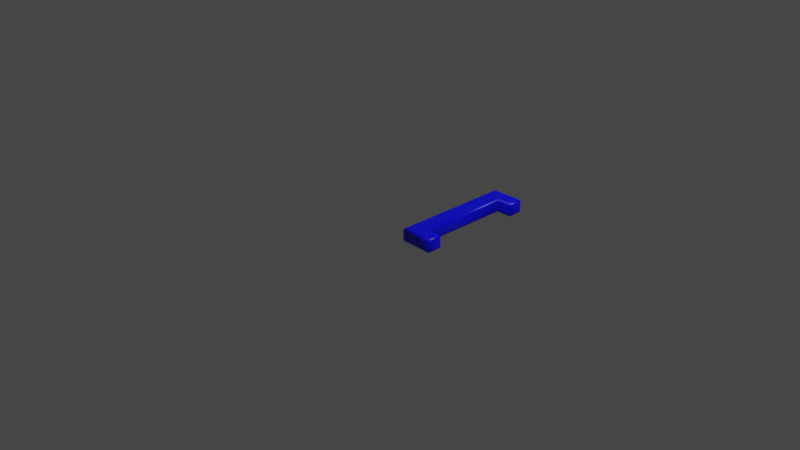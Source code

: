 # Source: 91.blend  (saved by Blender 2.83.19; exported with 4.5.12 LTS)
import bpy
from mathutils import Matrix  # noqa: F401  (used for matrix-valued properties, if any)

bpy.ops.wm.read_factory_settings(use_empty=True)
scene = bpy.context.scene
scene.name = 'Scene'

# ---- collections
col_collection = bpy.data.collections.new('Collection'); scene.collection.children.link(col_collection)

# ---- materials (node trees are filled in below, after node groups)
mat_material = bpy.data.materials.new('Material')
mat_material.alpha_threshold = 0.0
mat_material.use_transparent_shadow = False
mat_material.line_color = (0.0, 0.0, 0.0, 1.0)

# ---- material node trees
mat_material.use_nodes = True; mat_material.node_tree.nodes.clear()
_N = mat_material.node_tree.nodes; _L = mat_material.node_tree.links
n0 = _N.new('ShaderNodeOutputMaterial'); n0.name = 'Material Output'; n0.location = (300, 300)
n1 = _N.new('ShaderNodeBsdfPrincipled'); n1.name = 'Principled BSDF'; n1.location = (10, 300)
n1.distribution = 'GGX'
n1.subsurface_method = 'BURLEY'
n1.inputs[0].default_value = (0.0, 0.0, 1.0, 1.0)
n1.inputs[2].default_value = 0.4
n1.inputs[3].default_value = 1.45
n1.inputs[27].default_value = (0.0, 0.0, 0.0, 1.0)
n1.inputs[28].default_value = 1.0
_L.new(n1.outputs[0], n0.inputs[0])
n0.is_active_output = True

# ---- world
world_world = bpy.data.worlds.new('World'); scene.world = world_world
world_world.use_nodes = True; world_world.node_tree.nodes.clear()
_N = world_world.node_tree.nodes; _L = world_world.node_tree.links
n0 = _N.new('ShaderNodeOutputWorld'); n0.name = 'World Output'; n0.location = (300, 300)
n1 = _N.new('ShaderNodeBackground'); n1.name = 'Background'; n1.location = (10, 300)
n1.inputs[0].default_value = (0.05088, 0.05088, 0.05088, 1.0)
_L.new(n1.outputs[0], n0.inputs[0])
n0.is_active_output = True
world_world.color = (0.05088, 0.05088, 0.05088)
world_world.use_sun_shadow = False
world_world.sun_shadow_jitter_overblur = 0.0

# ---- cameras
cam_camera = bpy.data.cameras.new('Camera')
cam_camera.clip_end = 100.0
cam_camera.ortho_scale = 7.314

# ---- lights
light_light = bpy.data.lights.new('Light', 'POINT')
light_light.transmission_factor = 0.0
light_light.energy = 1000.0
light_light.shadow_soft_size = 0.1
light_light.shadow_maximum_resolution = 0.006
light_light.use_absolute_resolution = True

# ---- meshes
me_91 = bpy.data.meshes.new('91')
me_91.from_pydata([(0.3223, -0.188, 0.08), (0.3223, 1.083, 0.08), (0.6175, 1.083, 0.08), (0.6175, 0.9836, 0.08), (0.4504, 0.9836, 0.08), (0.4504, -0.08841, 0.08), (0.6175, -0.08841, 0.08), (0.6175, -0.188, 0.08), (0.3223, -0.188, -0.08), (0.3223, 1.083, -0.08), (0.6175, 1.083, -0.08), (0.6175, 0.9836, -0.08), (0.4504, 0.9836, -0.08), (0.4504, -0.08841, -0.08), (0.6175, -0.08841, -0.08), (0.6175, -0.188, -0.08), (0.3223, -0.188, -0.08), (0.3108, -0.1994, -0.07772), (0.3011, -0.2092, -0.07121), (0.2946, -0.2157, -0.06148), (0.2923, -0.218, -0.05), (0.2923, -0.218, 0.05), (0.2946, -0.2157, 0.06148), (0.3011, -0.2092, 0.07121), (0.3108, -0.1994, 0.07772), (0.3223, -0.188, 0.08), (0.3223, 1.083, -0.08), (0.3108, 1.095, -0.07772), (0.3011, 1.104, -0.07121), (0.2946, 1.111, -0.06148), (0.2923, 1.113, -0.05), (0.2923, 1.113, 0.05), (0.2946, 1.111, 0.06148), (0.3011, 1.104, 0.07121), (0.3108, 1.095, 0.07772), (0.3223, 1.083, 0.08), (0.6175, 1.083, -0.08), (0.629, 1.095, -0.07772), (0.6387, 1.104, -0.07121), (0.6452, 1.111, -0.06148), (0.6475, 1.113, -0.05), (0.6475, 1.113, 0.05), (0.6452, 1.111, 0.06148), (0.6387, 1.104, 0.07121), (0.629, 1.095, 0.07772), (0.6175, 1.083, 0.08), (0.6175, 0.9836, -0.08), (0.629, 0.9722, -0.07772), (0.6387, 0.9624, -0.07121), (0.6452, 0.9559, -0.06148), (0.6475, 0.9536, -0.05), (0.6475, 0.9536, 0.05), (0.6452, 0.9559, 0.06148), (0.6387, 0.9624, 0.07121), (0.629, 0.9722, 0.07772), (0.6175, 0.9836, 0.08), (0.4504, 0.9836, -0.08), (0.4619, 0.9722, -0.07772), (0.4716, 0.9624, -0.07121), (0.4781, 0.9559, -0.06148), (0.4804, 0.9536, -0.05), (0.4804, 0.9536, 0.05), (0.4781, 0.9559, 0.06148), (0.4716, 0.9624, 0.07121), (0.4619, 0.9722, 0.07772), (0.4504, 0.9836, 0.08), (0.4504, -0.08841, -0.08), (0.4619, -0.07693, -0.07772), (0.4716, -0.0672, -0.07121), (0.4781, -0.06069, -0.06148), (0.4804, -0.05841, -0.05), (0.4804, -0.05841, 0.05), (0.4781, -0.06069, 0.06148), (0.4716, -0.0672, 0.07121), (0.4619, -0.07693, 0.07772), (0.4504, -0.08841, 0.08), (0.6175, -0.08841, -0.08), (0.629, -0.07693, -0.07772), (0.6387, -0.0672, -0.07121), (0.6452, -0.06069, -0.06148), (0.6475, -0.05841, -0.05), (0.6475, -0.05841, 0.05), (0.6452, -0.06069, 0.06148), (0.6387, -0.0672, 0.07121), (0.629, -0.07693, 0.07772), (0.6175, -0.08841, 0.08), (0.6175, -0.188, -0.08), (0.629, -0.1994, -0.07772), (0.6387, -0.2092, -0.07121), (0.6452, -0.2157, -0.06148), (0.6475, -0.218, -0.05), (0.6475, -0.218, 0.05), (0.6452, -0.2157, 0.06148), (0.6387, -0.2092, 0.07121), (0.629, -0.1994, 0.07772), (0.6175, -0.188, 0.08)], [], [(0, 4, 1), (4, 2, 1), (4, 3, 2), (0, 5, 4), (0, 6, 5), (0, 7, 6), (12, 8, 9), (10, 12, 9), (11, 12, 10), (13, 8, 12), (14, 8, 13), (15, 8, 14), (17, 27, 26, 16), (18, 28, 27, 17), (19, 29, 28, 18), (20, 30, 29, 19), (21, 31, 30, 20), (22, 32, 31, 21), (23, 33, 32, 22), (24, 34, 33, 23), (25, 35, 34, 24), (27, 37, 36, 26), (28, 38, 37, 27), (29, 39, 38, 28), (30, 40, 39, 29), (31, 41, 40, 30), (32, 42, 41, 31), (33, 43, 42, 32), (34, 44, 43, 33), (35, 45, 44, 34), (37, 47, 46, 36), (38, 48, 47, 37), (39, 49, 48, 38), (40, 50, 49, 39), (41, 51, 50, 40), (42, 52, 51, 41), (43, 53, 52, 42), (44, 54, 53, 43), (45, 55, 54, 44), (47, 57, 56, 46), (48, 58, 57, 47), (49, 59, 58, 48), (50, 60, 59, 49), (51, 61, 60, 50), (52, 62, 61, 51), (53, 63, 62, 52), (54, 64, 63, 53), (55, 65, 64, 54), (57, 67, 66, 56), (58, 68, 67, 57), (59, 69, 68, 58), (60, 70, 69, 59), (61, 71, 70, 60), (62, 72, 71, 61), (63, 73, 72, 62), (64, 74, 73, 63), (65, 75, 74, 64), (67, 77, 76, 66), (68, 78, 77, 67), (69, 79, 78, 68), (70, 80, 79, 69), (71, 81, 80, 70), (72, 82, 81, 71), (73, 83, 82, 72), (74, 84, 83, 73), (75, 85, 84, 74), (77, 87, 86, 76), (78, 88, 87, 77), (79, 89, 88, 78), (80, 90, 89, 79), (81, 91, 90, 80), (82, 92, 91, 81), (83, 93, 92, 82), (84, 94, 93, 83), (85, 95, 94, 84), (87, 17, 16, 86), (88, 18, 17, 87), (89, 19, 18, 88), (90, 20, 19, 89), (91, 21, 20, 90), (92, 22, 21, 91), (93, 23, 22, 92), (94, 24, 23, 93), (95, 25, 24, 94)])
me_91.polygons.foreach_set('use_smooth', [0, 0, 0, 0, 0, 0, 0, 0, 0, 0, 0, 0, 1, 1, 1, 1, 1, 1, 1, 1, 1, 1, 1, 1, 1, 1, 1, 1, 1, 1, 1, 1, 1, 1, 1, 1, 1, 1, 1, 1, 1, 1, 1, 1, 1, 1, 1, 1, 1, 1, 1, 1, 1, 1, 1, 1, 1, 1, 1, 1, 1, 1, 1, 1, 1, 1, 1, 1, 1, 1, 1, 1, 1, 1, 1, 1, 1, 1, 1, 1, 1, 1, 1, 1])
_uv = me_91.uv_layers.new(name='UVMap')
_uv.uv.foreach_set('vector', [0.4443, 0.0001481, 0.5294, 0.7786, 0.4443, 0.8448, 0.5294, 0.7786, 0.6405, 0.8448, 0.4443, 0.8448, 0.5294, 0.7786, 0.6405, 0.7786, 0.6405, 0.8448, 0.4443, 0.0001481, 0.5294, 0.06629, 0.5294, 0.7786, 0.4443, 0.0001481, 0.6405, 0.06629, 0.5294, 0.06629, 0.4443, 0.0001481, 0.6405, 0.000148, 0.6405, 0.06629, 0.7518, 0.7786, 0.8369, 0.000148, 0.8369, 0.8448, 0.6408, 0.8448, 0.7518, 0.7786, 0.8369, 0.8448, 0.6408, 0.7786, 0.7518, 0.7786, 0.6408, 0.8448, 0.7518, 0.06629, 0.8369, 0.000148, 0.7518, 0.7786, 0.6408, 0.06629, 0.8369, 0.000148, 0.7518, 0.06629, 0.6408, 0.000148, 0.8369, 0.000148, 0.6408, 0.06629, 0.1239, 0.787, 0.1127, 0.23, 0.1203, 0.2317, 0.1308, 0.7851, 0.117, 0.7889, 0.1051, 0.2284, 0.1127, 0.23, 0.1239, 0.787, 0.1099, 0.7907, 0.0974, 0.2269, 0.1051, 0.2284, 0.117, 0.7889, 0.1025, 0.7926, 0.08962, 0.2255, 0.0974, 0.2269, 0.1099, 0.7907, 0.05192, 0.8114, 0.03814, 0.2098, 0.08962, 0.2255, 0.1025, 0.7926, 0.04267, 0.8142, 0.02892, 0.2076, 0.03814, 0.2098, 0.05192, 0.8114, 0.03314, 0.8176, 0.01945, 0.2049, 0.02892, 0.2076, 0.04267, 0.8142, 0.02345, 0.8213, 0.009958, 0.2017, 0.01945, 0.2049, 0.03314, 0.8176, 0.01334, 0.8254, 0.000148, 0.198, 0.009958, 0.2017, 0.02345, 0.8213, 0.1127, 0.23, 0.1925, 0.09287, 0.1952, 0.09755, 0.1203, 0.2317, 0.1051, 0.2284, 0.1899, 0.0882, 0.1925, 0.09287, 0.1127, 0.23, 0.0974, 0.2269, 0.1871, 0.08334, 0.1899, 0.0882, 0.1051, 0.2284, 0.08962, 0.2255, 0.184, 0.07834, 0.1871, 0.08334, 0.0974, 0.2269, 0.03814, 0.2098, 0.1667, 0.05122, 0.184, 0.07834, 0.08962, 0.2255, 0.02892, 0.2076, 0.163, 0.04497, 0.1667, 0.05122, 0.03814, 0.2098, 0.01945, 0.2049, 0.1591, 0.03799, 0.163, 0.04497, 0.02892, 0.2076, 0.009958, 0.2017, 0.1552, 0.02995, 0.1591, 0.03799, 0.01945, 0.2049, 0.000148, 0.198, 0.1511, 0.0202, 0.1552, 0.02995, 0.009958, 0.2017, 0.1925, 0.09287, 0.2334, 0.09695, 0.2287, 0.1008, 0.1952, 0.09755, 0.1899, 0.0882, 0.2378, 0.09306, 0.2334, 0.09695, 0.1925, 0.09287, 0.1871, 0.08334, 0.2419, 0.08893, 0.2378, 0.09306, 0.1899, 0.0882, 0.184, 0.07834, 0.2462, 0.08421, 0.2419, 0.08893, 0.1871, 0.08334, 0.1667, 0.05122, 0.2478, 0.03962, 0.2462, 0.08421, 0.184, 0.07834, 0.163, 0.04497, 0.2484, 0.03219, 0.2478, 0.03962, 0.1667, 0.05122, 0.1591, 0.03799, 0.2488, 0.02361, 0.2484, 0.03219, 0.163, 0.04497, 0.1552, 0.02995, 0.249, 0.01329, 0.2488, 0.02361, 0.1591, 0.03799, 0.1511, 0.0202, 0.2491, 0.000148, 0.249, 0.01329, 0.1552, 0.02995, 0.2334, 0.09695, 0.2247, 0.1876, 0.2159, 0.1871, 0.2287, 0.1008, 0.2378, 0.09306, 0.234, 0.1877, 0.2247, 0.1876, 0.2334, 0.09695, 0.2419, 0.08893, 0.2436, 0.1876, 0.234, 0.1877, 0.2378, 0.09306, 0.2462, 0.08421, 0.2536, 0.187, 0.2436, 0.1876, 0.2419, 0.08893, 0.2478, 0.03962, 0.3845, 0.08189, 0.2536, 0.187, 0.2462, 0.08421, 0.2484, 0.03219, 0.3984, 0.07115, 0.3845, 0.08189, 0.2478, 0.03962, 0.2488, 0.02361, 0.4132, 0.05938, 0.3984, 0.07115, 0.2484, 0.03219, 0.249, 0.01329, 0.4285, 0.04705, 0.4132, 0.05938, 0.2488, 0.02361, 0.2491, 0.000148, 0.444, 0.03476, 0.4285, 0.04705, 0.249, 0.01329, 0.2247, 0.1876, 0.2425, 0.7814, 0.2325, 0.7822, 0.2159, 0.1871, 0.234, 0.1877, 0.253, 0.7809, 0.2425, 0.7814, 0.2247, 0.1876, 0.2436, 0.1876, 0.2638, 0.7806, 0.253, 0.7809, 0.234, 0.1877, 0.2536, 0.187, 0.2747, 0.7807, 0.2638, 0.7806, 0.2436, 0.1876, 0.3845, 0.08189, 0.3893, 0.9488, 0.2747, 0.7807, 0.2536, 0.187, 0.3984, 0.07115, 0.4026, 0.9585, 0.3893, 0.9488, 0.3845, 0.08189, 0.4132, 0.05938, 0.4159, 0.9696, 0.4026, 0.9585, 0.3984, 0.07115, 0.4285, 0.04705, 0.4298, 0.9816, 0.4159, 0.9696, 0.4132, 0.05938, 0.444, 0.03476, 0.444, 0.9939, 0.4298, 0.9816, 0.4285, 0.04705, 0.2425, 0.7814, 0.255, 0.889, 0.2495, 0.8855, 0.2325, 0.7822, 0.253, 0.7809, 0.2601, 0.8927, 0.255, 0.889, 0.2425, 0.7814, 0.2638, 0.7806, 0.265, 0.8966, 0.2601, 0.8927, 0.253, 0.7809, 0.2747, 0.7807, 0.2699, 0.9007, 0.265, 0.8966, 0.2638, 0.7806, 0.3893, 0.9488, 0.2772, 0.9666, 0.2699, 0.9007, 0.2747, 0.7807, 0.4026, 0.9585, 0.277, 0.9735, 0.2772, 0.9666, 0.3893, 0.9488, 0.4159, 0.9696, 0.2766, 0.9809, 0.277, 0.9735, 0.4026, 0.9585, 0.4298, 0.9816, 0.2758, 0.9894, 0.2766, 0.9809, 0.4159, 0.9696, 0.444, 0.9939, 0.2742, 0.9999, 0.2758, 0.9894, 0.4298, 0.9816, 0.255, 0.889, 0.2131, 0.8986, 0.2152, 0.8935, 0.2495, 0.8855, 0.2601, 0.8927, 0.211, 0.9036, 0.2131, 0.8986, 0.255, 0.889, 0.265, 0.8966, 0.2089, 0.9089, 0.211, 0.9036, 0.2601, 0.8927, 0.2699, 0.9007, 0.2069, 0.9144, 0.2089, 0.9089, 0.265, 0.8966, 0.2772, 0.9666, 0.1948, 0.9553, 0.2069, 0.9144, 0.2699, 0.9007, 0.277, 0.9735, 0.1915, 0.9618, 0.1948, 0.9553, 0.2772, 0.9666, 0.2766, 0.9809, 0.188, 0.9691, 0.1915, 0.9618, 0.277, 0.9735, 0.2758, 0.9894, 0.184, 0.9772, 0.188, 0.9691, 0.2766, 0.9809, 0.2742, 0.9999, 0.1793, 0.9867, 0.184, 0.9772, 0.2758, 0.9894, 0.2131, 0.8986, 0.1239, 0.787, 0.1308, 0.7851, 0.2152, 0.8935, 0.211, 0.9036, 0.117, 0.7889, 0.1239, 0.787, 0.2131, 0.8986, 0.2089, 0.9089, 0.1099, 0.7907, 0.117, 0.7889, 0.211, 0.9036, 0.2069, 0.9144, 0.1025, 0.7926, 0.1099, 0.7907, 0.2089, 0.9089, 0.1948, 0.9553, 0.05192, 0.8114, 0.1025, 0.7926, 0.2069, 0.9144, 0.1915, 0.9618, 0.04267, 0.8142, 0.05192, 0.8114, 0.1948, 0.9553, 0.188, 0.9691, 0.03314, 0.8176, 0.04267, 0.8142, 0.1915, 0.9618, 0.184, 0.9772, 0.02345, 0.8213, 0.03314, 0.8176, 0.188, 0.9691, 0.1793, 0.9867, 0.01334, 0.8254, 0.02345, 0.8213, 0.184, 0.9772])
me_91.materials.append(mat_material)
me_91.use_remesh_fix_poles = True
me_91.use_remesh_preserve_attributes = False
me_91.use_mirror_vertex_groups = False
me_91.update()

# ---- objects
ob_light = bpy.data.objects.new('Light', light_light)
ob_camera = bpy.data.objects.new('Camera', cam_camera)
ob_91 = bpy.data.objects.new('91', me_91)

# ---- transforms, parenting, visibility, modifiers, constraints
ob_light.location = (4.076, 1.005, 5.904)
ob_light.rotation_euler = (0.6503, 0.05522, 1.866)
ob_light.lock_rotations_4d = False
ob_light.empty_display_type = 'ARROWS'
ob_light.color = (0.0, 0.0, 0.0, 0.0)
ob_light.lineart.crease_threshold = 0.0
ob_camera.location = (7.359, -6.926, 4.958)
ob_camera.rotation_euler = (1.109, 0.0, 0.8149)
ob_camera.lock_rotations_4d = False
ob_camera.empty_display_type = 'ARROWS'
ob_camera.color = (0.0, 0.0, 0.0, 0.0)
ob_camera.display_type = 'WIRE'
ob_camera.lineart.crease_threshold = 0.0
ob_91.location = (0.0, 0.0, 0.0)
ob_91.lineart.crease_threshold = 0.0

# ---- collection membership
col_collection.objects.link(ob_light)
col_collection.objects.link(ob_camera)
col_collection.objects.link(ob_91)

# ---- scene / render settings (as saved in the file)
scene.camera = ob_camera
scene.frame_start = 1; scene.frame_end = 250; scene.frame_set(1)
scene.render.engine = 'BLENDER_EEVEE_NEXT'
scene.cycles.use_denoising = False
scene.cycles.samples = 128
scene.cycles.sampling_pattern = 'TABULATED_SOBOL'
scene.cycles.use_adaptive_sampling = False
scene.cycles.use_light_tree = False
scene.view_settings.view_transform = 'Filmic'
bpy.context.view_layer.update()
